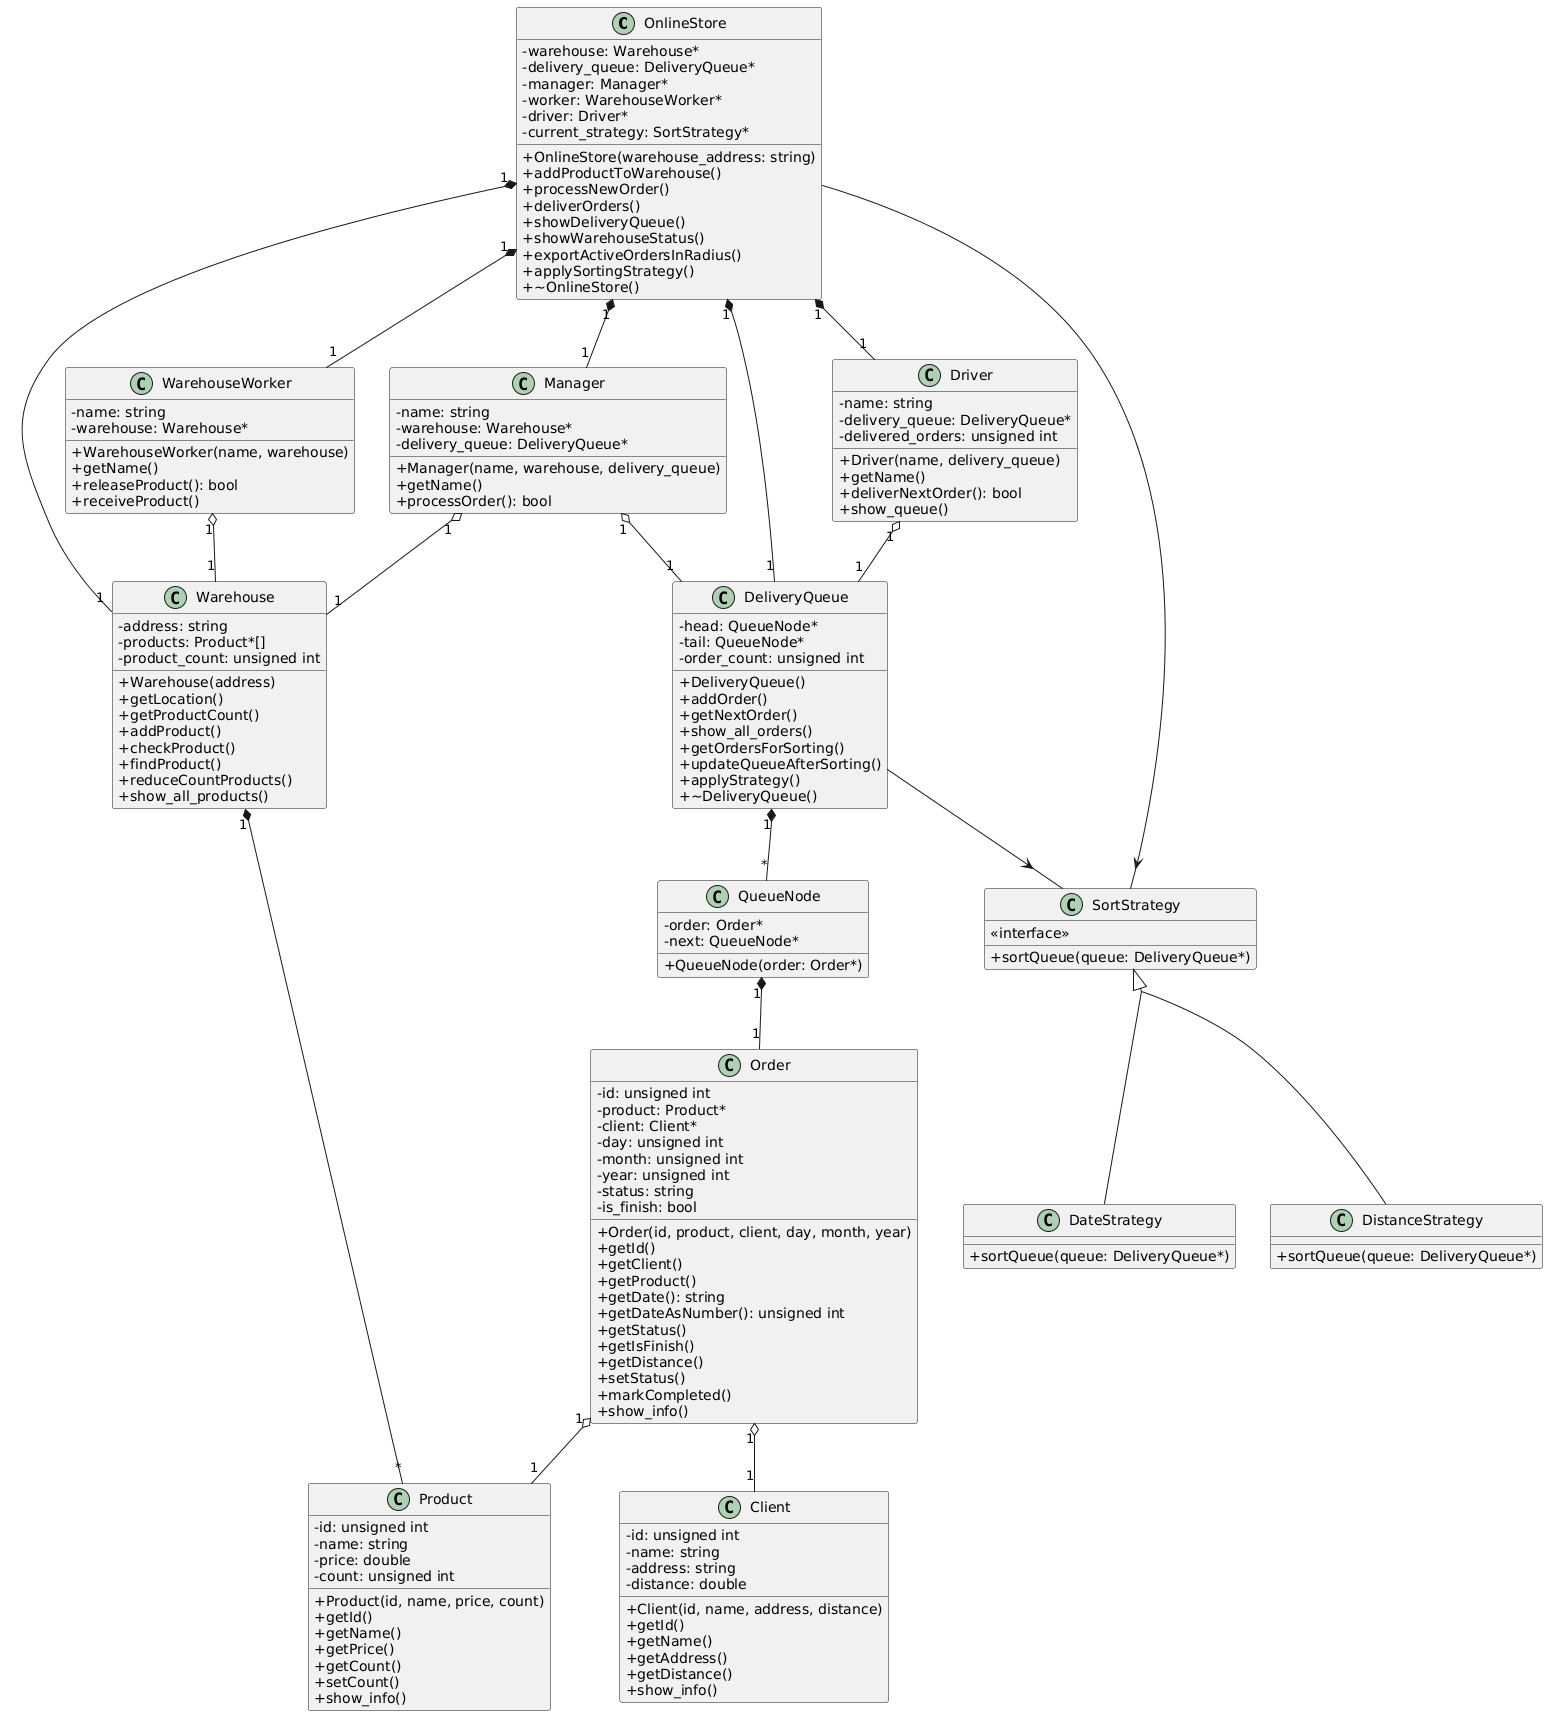

The diagram above was rendered by PlantUML. Its source (embedded in the PNG):
@startuml
skinparam groupInheritance 2
skinparam classAttributeIconSize 0

' === ОСНОВНЫЕ СУЩНОСТИ ===
class OnlineStore {
  - warehouse: Warehouse*
  - delivery_queue: DeliveryQueue*
  - manager: Manager*
  - worker: WarehouseWorker*
  - driver: Driver*
  - current_strategy: SortStrategy*
  + OnlineStore(warehouse_address: string)
  + addProductToWarehouse()
  + processNewOrder()
  + deliverOrders()
  + showDeliveryQueue()
  + showWarehouseStatus()
  + exportActiveOrdersInRadius()
  + applySortingStrategy()
  + ~OnlineStore()
}

class Product {
  - id: unsigned int
  - name: string
  - price: double
  - count: unsigned int
  + Product(id, name, price, count)
  + getId()
  + getName()
  + getPrice()
  + getCount()
  + setCount()
  + show_info()
}

class Client {
  - id: unsigned int
  - name: string
  - address: string
  - distance: double
  + Client(id, name, address, distance)
  + getId()
  + getName()
  + getAddress()
  + getDistance()
  + show_info()
}

class Order {
  - id: unsigned int
  - product: Product*
  - client: Client*
  - day: unsigned int
  - month: unsigned int
  - year: unsigned int
  - status: string
  - is_finish: bool
  + Order(id, product, client, day, month, year)
  + getId()
  + getClient()
  + getProduct()
  + getDate(): string
  + getDateAsNumber(): unsigned int
  + getStatus()
  + getIsFinish()
  + getDistance()
  + setStatus()
  + markCompleted()
  + show_info()
}

' === СКЛАД И ИНФРАСТРУКТУРА ===
class Warehouse {
  - address: string
  - products: Product*[]
  - product_count: unsigned int
  + Warehouse(address)
  + getLocation()
  + getProductCount()
  + addProduct()
  + checkProduct()
  + findProduct()
  + reduceCountProducts()
  + show_all_products()
}

class DeliveryQueue {
  - head: QueueNode*
  - tail: QueueNode*
  - order_count: unsigned int
  + DeliveryQueue()
  + addOrder()
  + getNextOrder()
  + show_all_orders()
  + getOrdersForSorting()
  + updateQueueAfterSorting()
  + applyStrategy()
  + ~DeliveryQueue()
}

class QueueNode {
  - order: Order*
  - next: QueueNode*
  + QueueNode(order: Order*)
}

' === ПЕРСОНАЛ ===
class Manager {
  - name: string
  - warehouse: Warehouse*
  - delivery_queue: DeliveryQueue*
  + Manager(name, warehouse, delivery_queue)
  + getName()
  + processOrder(): bool
}

class WarehouseWorker {
  - name: string
  - warehouse: Warehouse*
  + WarehouseWorker(name, warehouse)
  + getName()
  + releaseProduct(): bool
  + receiveProduct()
}

class Driver {
  - name: string
  - delivery_queue: DeliveryQueue*
  - delivered_orders: unsigned int
  + Driver(name, delivery_queue)
  + getName()
  + deliverNextOrder(): bool
  + show_queue()
}

' === СТРАТЕГИИ ===
class SortStrategy {
  <<interface>>
  + sortQueue(queue: DeliveryQueue*)
}

class DateStrategy {
  + sortQueue(queue: DeliveryQueue*)
}

class DistanceStrategy {
  + sortQueue(queue: DeliveryQueue*)
}

' === КОМПОЗИЦИЯ (сильные связи) ===
OnlineStore "1" *-- "1" Warehouse
OnlineStore "1" *-- "1" DeliveryQueue
OnlineStore "1" *-- "1" Manager
OnlineStore "1" *-- "1" WarehouseWorker
OnlineStore "1" *-- "1" Driver

DeliveryQueue "1" *-- "*" QueueNode
QueueNode "1" *-- "1" Order

Warehouse "1" *-- "*" Product

' === АГРЕГАЦИЯ (слабые связи) ===
Order "1" o-- "1" Product
Order "1" o-- "1" Client

Manager "1" o-- "1" Warehouse
Manager "1" o-- "1" DeliveryQueue

WarehouseWorker "1" o-- "1" Warehouse
Driver "1" o-- "1" DeliveryQueue

' === НАСЛЕДОВАНИЕ/РЕАЛИЗАЦИЯ ===
SortStrategy <|.. DateStrategy
SortStrategy <|.. DistanceStrategy

' === ЗАВИСИМОСТИ ===
OnlineStore --> SortStrategy
DeliveryQueue --> SortStrategy
@enduml